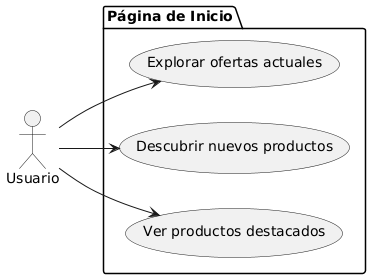

The diagram above was rendered by PlantUML. Its source (embedded in the PNG):
@startuml
left to right direction

actor Usuario as U

package "Página de Inicio" {
  usecase "Ver productos destacados" as UC1
  usecase "Descubrir nuevos productos" as UC2
  usecase "Explorar ofertas actuales" as UC3
}

U --> UC1
U --> UC2
U --> UC3
@enduml